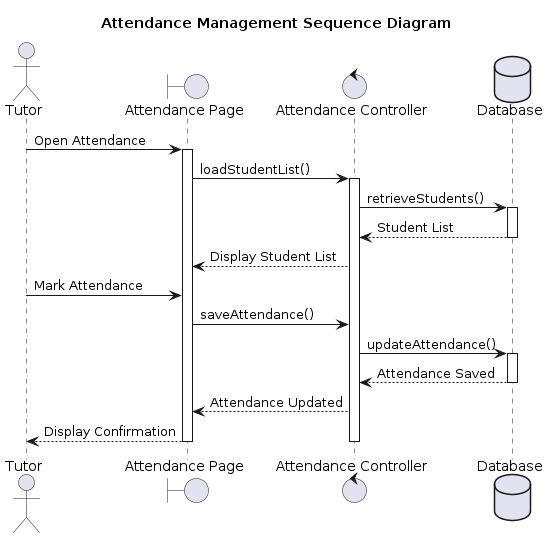

The diagram above was rendered by PlantUML. Its source (embedded in the PNG):
@startuml
title Attendance Management Sequence Diagram

actor Tutor

boundary "Attendance Page" as UI
control "Attendance Controller" as AttendanceController
database "Database" as DB

Tutor -> UI : Open Attendance

activate UI

UI -> AttendanceController : loadStudentList()

activate AttendanceController

AttendanceController -> DB : retrieveStudents()

activate DB

DB --> AttendanceController : Student List

deactivate DB

AttendanceController --> UI : Display Student List

Tutor -> UI : Mark Attendance

UI -> AttendanceController : saveAttendance()

AttendanceController -> DB : updateAttendance()

activate DB

DB --> AttendanceController : Attendance Saved

deactivate DB

AttendanceController --> UI : Attendance Updated

UI --> Tutor : Display Confirmation

deactivate AttendanceController
deactivate UI
@enduml